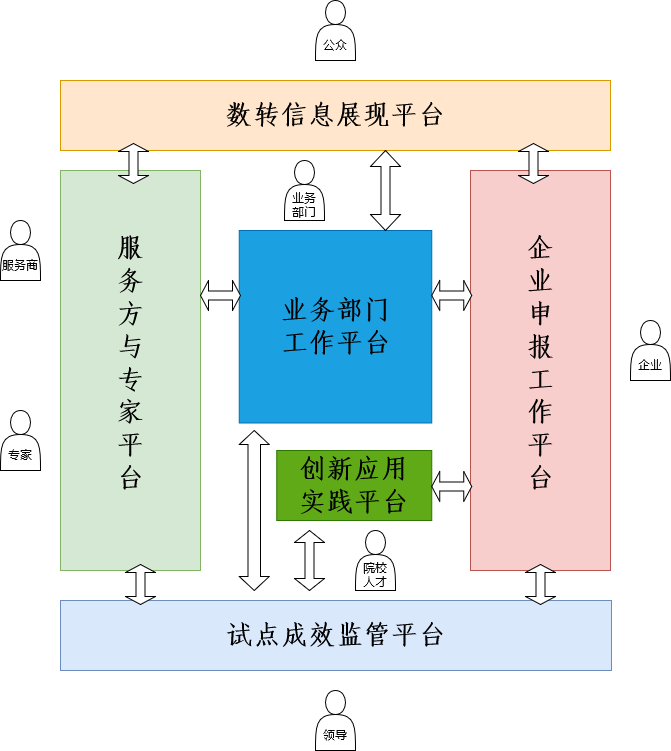

The diagram above was exported from draw.io. Its source (the exported page's mxGraphModel, read from the mxfile embedded in the PNG):
<mxGraphModel dx="1201" dy="779" grid="1" gridSize="10" guides="1" tooltips="1" connect="1" arrows="1" fold="1" page="1" pageScale="1" pageWidth="827" pageHeight="1169" math="0" shadow="0">
  <root>
    <mxCell id="0" />
    <mxCell id="1" parent="0" />
    <mxCell id="q3Wma7wL4o4TnjUquY_x-1" parent="1" style="rounded=0;whiteSpace=wrap;html=1;fillColor=#ffe6cc;strokeColor=#d79b00;" value="&lt;font style=&quot;font-size: 27px;&quot;&gt;&lt;b style=&quot;mso-bidi-font-weight:normal&quot;&gt;&lt;span style=&quot;font-family: 仿宋; color: rgb(0, 0, 0);&quot;&gt;&lt;font face=&quot;仿宋&quot;&gt;数转信息展现平台&lt;/font&gt;&lt;/span&gt;&lt;/b&gt;&lt;/font&gt;" vertex="1">
      <mxGeometry height="70" width="550" x="150" y="140" as="geometry" />
    </mxCell>
    <mxCell id="q3Wma7wL4o4TnjUquY_x-4" parent="1" style="whiteSpace=wrap;html=1;aspect=fixed;fillColor=#1ba1e2;strokeColor=#006EAF;fontColor=#ffffff;" value="&lt;div&gt;&lt;font style=&quot;font-size: 27px;&quot;&gt;&lt;b style=&quot;mso-bidi-font-weight:normal&quot;&gt;&lt;span style=&quot;font-family: 仿宋; color: rgb(0, 0, 0);&quot;&gt;&lt;font face=&quot;仿宋&quot;&gt;业务部门&lt;/font&gt;&lt;/span&gt;&lt;/b&gt;&lt;/font&gt;&lt;/div&gt;&lt;div&gt;&lt;font style=&quot;font-size: 27px;&quot;&gt;&lt;b style=&quot;mso-bidi-font-weight:normal&quot;&gt;&lt;span style=&quot;font-family: 仿宋; color: rgb(0, 0, 0);&quot;&gt;&lt;font face=&quot;仿宋&quot;&gt;工作平台&lt;/font&gt;&lt;/span&gt;&lt;/b&gt;&lt;/font&gt;&lt;/div&gt;" vertex="1">
      <mxGeometry height="192.5" width="192.5" x="328.75" y="290" as="geometry" />
    </mxCell>
    <mxCell id="q3Wma7wL4o4TnjUquY_x-6" parent="1" style="rounded=0;whiteSpace=wrap;html=1;fillColor=#60a917;fontColor=#ffffff;strokeColor=#2D7600;" value="&lt;div&gt;&lt;font style=&quot;font-size: 27px;&quot;&gt;&lt;b style=&quot;mso-bidi-font-weight:normal&quot;&gt;&lt;span style=&quot;font-family: 仿宋; color: rgb(0, 0, 0);&quot;&gt;&lt;font face=&quot;仿宋&quot;&gt;创新应用&lt;/font&gt;&lt;/span&gt;&lt;/b&gt;&lt;/font&gt;&lt;/div&gt;&lt;div&gt;&lt;font style=&quot;font-size: 27px;&quot;&gt;&lt;b style=&quot;mso-bidi-font-weight:normal&quot;&gt;&lt;span style=&quot;font-family: 仿宋; color: rgb(0, 0, 0);&quot;&gt;&lt;font face=&quot;仿宋&quot;&gt;实践平台&lt;/font&gt;&lt;/span&gt;&lt;/b&gt;&lt;/font&gt;&lt;/div&gt;" vertex="1">
      <mxGeometry height="70" width="155" x="366.25" y="510" as="geometry" />
    </mxCell>
    <mxCell id="q3Wma7wL4o4TnjUquY_x-7" parent="1" style="rounded=0;whiteSpace=wrap;html=1;fillColor=#f8cecc;strokeColor=#b85450;" value="&lt;br&gt;&lt;div&gt;&lt;font style=&quot;font-size: 27px;&quot;&gt;&lt;b style=&quot;mso-bidi-font-weight:normal&quot;&gt;&lt;span style=&quot;font-family: 仿宋; color: rgb(0, 0, 0);&quot;&gt;&lt;font face=&quot;仿宋&quot;&gt;企&lt;/font&gt;&lt;/span&gt;&lt;/b&gt;&lt;/font&gt;&lt;/div&gt;&lt;div&gt;&lt;font style=&quot;font-size: 27px;&quot;&gt;&lt;b style=&quot;mso-bidi-font-weight:normal&quot;&gt;&lt;span style=&quot;font-family: 仿宋; color: rgb(0, 0, 0);&quot;&gt;&lt;font face=&quot;仿宋&quot;&gt;业&lt;/font&gt;&lt;/span&gt;&lt;/b&gt;&lt;/font&gt;&lt;/div&gt;&lt;div&gt;&lt;font style=&quot;font-size: 27px;&quot;&gt;&lt;b style=&quot;mso-bidi-font-weight:normal&quot;&gt;&lt;span style=&quot;font-family: 仿宋; color: rgb(0, 0, 0);&quot;&gt;&lt;font face=&quot;仿宋&quot;&gt;申&lt;/font&gt;&lt;/span&gt;&lt;/b&gt;&lt;/font&gt;&lt;/div&gt;&lt;div&gt;&lt;font style=&quot;font-size: 27px;&quot;&gt;&lt;b style=&quot;mso-bidi-font-weight:normal&quot;&gt;&lt;span style=&quot;font-family: 仿宋; color: rgb(0, 0, 0);&quot;&gt;&lt;font face=&quot;仿宋&quot;&gt;报&lt;/font&gt;&lt;/span&gt;&lt;/b&gt;&lt;/font&gt;&lt;/div&gt;&lt;div&gt;&lt;font style=&quot;font-size: 27px;&quot;&gt;&lt;b style=&quot;mso-bidi-font-weight:normal&quot;&gt;&lt;span style=&quot;font-family: 仿宋; color: rgb(0, 0, 0);&quot;&gt;&lt;font face=&quot;仿宋&quot;&gt;工&lt;/font&gt;&lt;/span&gt;&lt;/b&gt;&lt;/font&gt;&lt;/div&gt;&lt;div&gt;&lt;font style=&quot;font-size: 27px;&quot;&gt;&lt;b style=&quot;mso-bidi-font-weight:normal&quot;&gt;&lt;span style=&quot;font-family: 仿宋; color: rgb(0, 0, 0);&quot;&gt;&lt;font face=&quot;仿宋&quot;&gt;作&lt;/font&gt;&lt;/span&gt;&lt;/b&gt;&lt;/font&gt;&lt;/div&gt;&lt;div&gt;&lt;font style=&quot;font-size: 27px;&quot;&gt;&lt;b style=&quot;mso-bidi-font-weight:normal&quot;&gt;&lt;span style=&quot;font-family: 仿宋; color: rgb(0, 0, 0);&quot;&gt;&lt;font face=&quot;仿宋&quot;&gt;平&lt;/font&gt;&lt;/span&gt;&lt;/b&gt;&lt;/font&gt;&lt;/div&gt;&lt;div&gt;&lt;font style=&quot;font-size: 27px;&quot;&gt;&lt;b style=&quot;mso-bidi-font-weight:normal&quot;&gt;&lt;span style=&quot;font-family: 仿宋; color: rgb(0, 0, 0);&quot;&gt;&lt;font face=&quot;仿宋&quot;&gt;台&lt;/font&gt;&lt;/span&gt;&lt;/b&gt;&lt;/font&gt;&lt;/div&gt;&lt;div&gt;&lt;br&gt;&lt;/div&gt;&lt;div&gt;&lt;br&gt;&lt;/div&gt;" vertex="1">
      <mxGeometry height="400" width="140" x="560" y="230" as="geometry" />
    </mxCell>
    <mxCell id="q3Wma7wL4o4TnjUquY_x-8" parent="1" style="rounded=0;whiteSpace=wrap;html=1;fillColor=#d5e8d4;strokeColor=#82b366;" value="&lt;div&gt;&lt;font style=&quot;font-size: 27px;&quot;&gt;&lt;b style=&quot;mso-bidi-font-weight:normal&quot;&gt;&lt;span style=&quot;font-family: 仿宋; color: rgb(0, 0, 0);&quot;&gt;&lt;font face=&quot;仿宋&quot;&gt;服&lt;/font&gt;&lt;/span&gt;&lt;/b&gt;&lt;/font&gt;&lt;/div&gt;&lt;div&gt;&lt;font style=&quot;font-size: 27px;&quot;&gt;&lt;b style=&quot;mso-bidi-font-weight:normal&quot;&gt;&lt;span style=&quot;font-family: 仿宋; color: rgb(0, 0, 0);&quot;&gt;&lt;font face=&quot;仿宋&quot;&gt;务&lt;/font&gt;&lt;/span&gt;&lt;/b&gt;&lt;/font&gt;&lt;/div&gt;&lt;div&gt;&lt;font style=&quot;font-size: 27px;&quot;&gt;&lt;b style=&quot;mso-bidi-font-weight:normal&quot;&gt;&lt;span style=&quot;font-family: 仿宋; color: rgb(0, 0, 0);&quot;&gt;&lt;font face=&quot;仿宋&quot;&gt;方&lt;/font&gt;&lt;/span&gt;&lt;/b&gt;&lt;/font&gt;&lt;/div&gt;&lt;div&gt;&lt;font style=&quot;font-size: 27px;&quot;&gt;&lt;b style=&quot;mso-bidi-font-weight:normal&quot;&gt;&lt;span style=&quot;font-family: 仿宋; color: rgb(0, 0, 0);&quot;&gt;&lt;font face=&quot;仿宋&quot;&gt;与&lt;/font&gt;&lt;/span&gt;&lt;/b&gt;&lt;/font&gt;&lt;/div&gt;&lt;div&gt;&lt;font style=&quot;font-size: 27px;&quot;&gt;&lt;b style=&quot;mso-bidi-font-weight:normal&quot;&gt;&lt;span style=&quot;font-family: 仿宋; color: rgb(0, 0, 0);&quot;&gt;&lt;font face=&quot;仿宋&quot;&gt;专&lt;/font&gt;&lt;/span&gt;&lt;/b&gt;&lt;/font&gt;&lt;/div&gt;&lt;div&gt;&lt;font style=&quot;font-size: 27px;&quot;&gt;&lt;b style=&quot;mso-bidi-font-weight:normal&quot;&gt;&lt;span style=&quot;font-family: 仿宋; color: rgb(0, 0, 0);&quot;&gt;&lt;font face=&quot;仿宋&quot;&gt;家&lt;/font&gt;&lt;/span&gt;&lt;/b&gt;&lt;/font&gt;&lt;/div&gt;&lt;div&gt;&lt;font style=&quot;font-size: 27px;&quot;&gt;&lt;b style=&quot;mso-bidi-font-weight:normal&quot;&gt;&lt;span style=&quot;font-family: 仿宋; color: rgb(0, 0, 0);&quot;&gt;&lt;font face=&quot;仿宋&quot;&gt;平&lt;/font&gt;&lt;/span&gt;&lt;/b&gt;&lt;/font&gt;&lt;/div&gt;&lt;div&gt;&lt;font style=&quot;font-size: 27px;&quot;&gt;&lt;b style=&quot;mso-bidi-font-weight:normal&quot;&gt;&lt;span style=&quot;font-family: 仿宋; color: rgb(0, 0, 0);&quot;&gt;&lt;font face=&quot;仿宋&quot;&gt;台&lt;/font&gt;&lt;/span&gt;&lt;/b&gt;&lt;/font&gt;&lt;/div&gt;&lt;div&gt;&lt;br&gt;&lt;/div&gt;" vertex="1">
      <mxGeometry height="400" width="140" x="150" y="230" as="geometry" />
    </mxCell>
    <mxCell id="q3Wma7wL4o4TnjUquY_x-9" parent="1" style="rounded=0;whiteSpace=wrap;html=1;fillColor=#dae8fc;strokeColor=#6c8ebf;" value="&lt;font style=&quot;font-size: 27px;&quot;&gt;&lt;b style=&quot;mso-bidi-font-weight:normal&quot;&gt;&lt;span style=&quot;font-family: 仿宋; color: rgb(0, 0, 0);&quot;&gt;&lt;font face=&quot;仿宋&quot;&gt;试点成效监管平台&lt;/font&gt;&lt;/span&gt;&lt;/b&gt;&lt;/font&gt;" vertex="1">
      <mxGeometry height="70" width="551" x="150" y="660" as="geometry" />
    </mxCell>
    <mxCell id="q3Wma7wL4o4TnjUquY_x-10" parent="1" style="shape=actor;whiteSpace=wrap;html=1;" value="&lt;div&gt;&lt;br&gt;&lt;/div&gt;&lt;div&gt;&lt;br&gt;&lt;/div&gt;&lt;div&gt;企业&lt;/div&gt;" vertex="1">
      <mxGeometry height="60" width="40" x="720" y="380" as="geometry" />
    </mxCell>
    <mxCell id="q3Wma7wL4o4TnjUquY_x-11" parent="1" style="shape=actor;whiteSpace=wrap;html=1;" value="&lt;div&gt;&lt;br&gt;&lt;/div&gt;&lt;div&gt;&lt;br&gt;&lt;/div&gt;&lt;div&gt;公众&lt;/div&gt;" vertex="1">
      <mxGeometry height="60" width="40" x="405" y="60" as="geometry" />
    </mxCell>
    <mxCell id="q3Wma7wL4o4TnjUquY_x-12" parent="1" style="shape=actor;whiteSpace=wrap;html=1;" value="&lt;div&gt;&lt;br&gt;&lt;/div&gt;&lt;div&gt;&lt;br&gt;&lt;/div&gt;&lt;div&gt;服务商&lt;/div&gt;" vertex="1">
      <mxGeometry height="60" width="40" x="90" y="280" as="geometry" />
    </mxCell>
    <mxCell id="q3Wma7wL4o4TnjUquY_x-13" parent="1" style="shape=actor;whiteSpace=wrap;html=1;" value="&lt;div&gt;&lt;br&gt;&lt;/div&gt;&lt;div&gt;&lt;br&gt;&lt;/div&gt;&lt;div&gt;专家&lt;/div&gt;" vertex="1">
      <mxGeometry height="60" width="40" x="90" y="470" as="geometry" />
    </mxCell>
    <mxCell id="q3Wma7wL4o4TnjUquY_x-14" parent="1" style="shape=actor;whiteSpace=wrap;html=1;" value="&lt;div&gt;&lt;br&gt;&lt;/div&gt;&lt;div&gt;&lt;br&gt;&lt;/div&gt;&lt;div&gt;业务&lt;/div&gt;&lt;div&gt;部门&lt;/div&gt;" vertex="1">
      <mxGeometry height="60" width="40" x="374" y="220" as="geometry" />
    </mxCell>
    <mxCell id="q3Wma7wL4o4TnjUquY_x-15" parent="1" style="shape=actor;whiteSpace=wrap;html=1;" value="&lt;div&gt;&lt;br&gt;&lt;/div&gt;&lt;div&gt;&lt;br&gt;&lt;/div&gt;&lt;div&gt;院校&lt;/div&gt;&lt;div&gt;人才&lt;/div&gt;" vertex="1">
      <mxGeometry height="60" width="40" x="445" y="590" as="geometry" />
    </mxCell>
    <mxCell id="q3Wma7wL4o4TnjUquY_x-16" parent="1" style="shape=actor;whiteSpace=wrap;html=1;" value="&lt;div&gt;&lt;br&gt;&lt;/div&gt;&lt;div&gt;&lt;br&gt;&lt;/div&gt;&lt;div&gt;领导&lt;/div&gt;" vertex="1">
      <mxGeometry height="60" width="40" x="405" y="750" as="geometry" />
    </mxCell>
    <mxCell id="q3Wma7wL4o4TnjUquY_x-17" parent="1" style="shape=doubleArrow;direction=south;whiteSpace=wrap;html=1;" value="" vertex="1">
      <mxGeometry height="80" width="30" x="460" y="210" as="geometry" />
    </mxCell>
    <mxCell id="q3Wma7wL4o4TnjUquY_x-20" parent="1" style="shape=doubleArrow;direction=south;whiteSpace=wrap;html=1;" value="" vertex="1">
      <mxGeometry height="60" width="30" x="384" y="590" as="geometry" />
    </mxCell>
    <mxCell id="q3Wma7wL4o4TnjUquY_x-21" parent="1" style="shape=doubleArrow;direction=south;whiteSpace=wrap;html=1;arrowWidth=0.4166666666666667;arrowSize=0.0875;" value="" vertex="1">
      <mxGeometry height="160" width="30" x="328.75" y="490" as="geometry" />
    </mxCell>
    <mxCell id="q3Wma7wL4o4TnjUquY_x-23" parent="1" style="shape=doubleArrow;whiteSpace=wrap;html=1;" value="" vertex="1">
      <mxGeometry height="30" width="40" x="290" y="340" as="geometry" />
    </mxCell>
    <mxCell id="q3Wma7wL4o4TnjUquY_x-24" parent="1" style="shape=doubleArrow;whiteSpace=wrap;html=1;" value="" vertex="1">
      <mxGeometry height="30" width="40" x="521.25" y="531" as="geometry" />
    </mxCell>
    <mxCell id="q3Wma7wL4o4TnjUquY_x-25" parent="1" style="shape=doubleArrow;whiteSpace=wrap;html=1;" value="" vertex="1">
      <mxGeometry height="30" width="40" x="521.25" y="340" as="geometry" />
    </mxCell>
    <mxCell id="q3Wma7wL4o4TnjUquY_x-26" parent="1" style="shape=doubleArrow;whiteSpace=wrap;html=1;rotation=90;" value="" vertex="1">
      <mxGeometry height="30" width="40" x="210" y="629" as="geometry" />
    </mxCell>
    <mxCell id="q3Wma7wL4o4TnjUquY_x-27" parent="1" style="shape=doubleArrow;whiteSpace=wrap;html=1;rotation=90;" value="" vertex="1">
      <mxGeometry height="30" width="40" x="610" y="629" as="geometry" />
    </mxCell>
    <mxCell id="q3Wma7wL4o4TnjUquY_x-28" parent="1" style="shape=doubleArrow;whiteSpace=wrap;html=1;rotation=90;" value="" vertex="1">
      <mxGeometry height="30" width="40" x="203" y="208" as="geometry" />
    </mxCell>
    <mxCell id="q3Wma7wL4o4TnjUquY_x-29" parent="1" style="shape=doubleArrow;whiteSpace=wrap;html=1;rotation=90;" value="" vertex="1">
      <mxGeometry height="30" width="40" x="603" y="208" as="geometry" />
    </mxCell>
  </root>
</mxGraphModel>